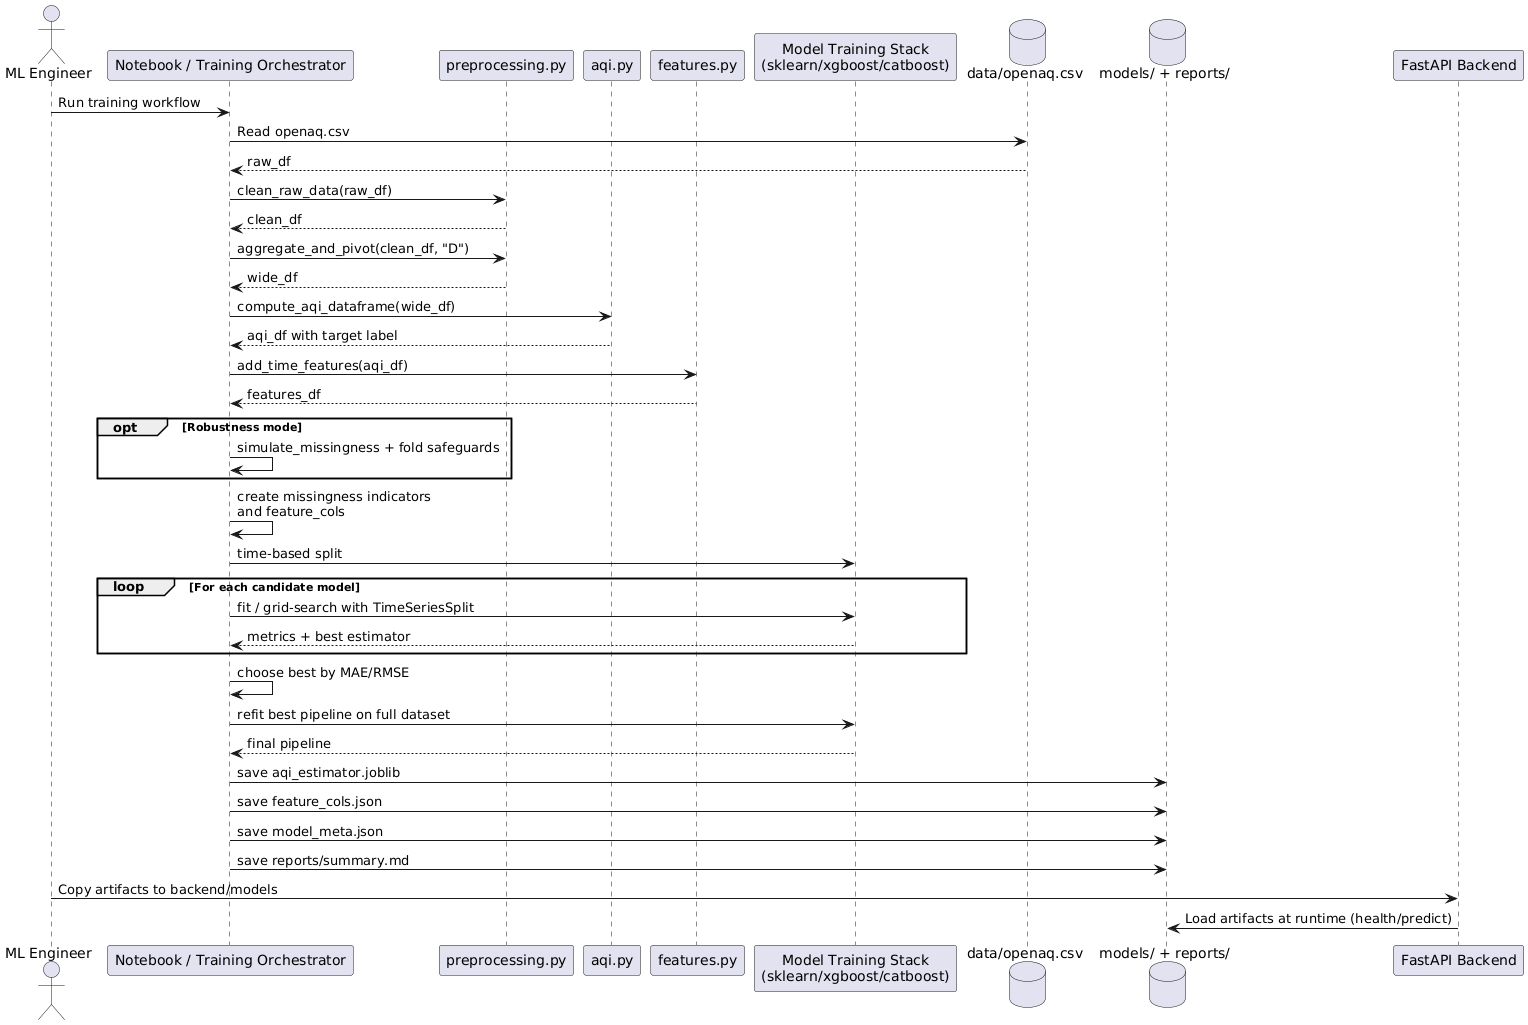

The diagram above was rendered by PlantUML. Its source (embedded in the PNG):
@startuml
actor "ML Engineer" as DS
participant "Notebook / Training Orchestrator" as NB
participant "preprocessing.py" as PRE
participant "aqi.py" as AQI
participant "features.py" as FEAT
participant "Model Training Stack\n(sklearn/xgboost/catboost)" as TRAIN
database "data/openaq.csv" as RAW
database "models/ + reports/" as OUT
participant "FastAPI Backend" as BE

DS -> NB: Run training workflow
NB -> RAW: Read openaq.csv
RAW --> NB: raw_df

NB -> PRE: clean_raw_data(raw_df)
PRE --> NB: clean_df

NB -> PRE: aggregate_and_pivot(clean_df, "D")
PRE --> NB: wide_df

NB -> AQI: compute_aqi_dataframe(wide_df)
AQI --> NB: aqi_df with target label

NB -> FEAT: add_time_features(aqi_df)
FEAT --> NB: features_df

opt Robustness mode
  NB -> NB: simulate_missingness + fold safeguards
end
NB -> NB: create missingness indicators\nand feature_cols

NB -> TRAIN: time-based split
loop For each candidate model
  NB -> TRAIN: fit / grid-search with TimeSeriesSplit
  TRAIN --> NB: metrics + best estimator
end

NB -> NB: choose best by MAE/RMSE
NB -> TRAIN: refit best pipeline on full dataset
TRAIN --> NB: final pipeline

NB -> OUT: save aqi_estimator.joblib
NB -> OUT: save feature_cols.json
NB -> OUT: save model_meta.json
NB -> OUT: save reports/summary.md

DS -> BE: Copy artifacts to backend/models
BE -> OUT: Load artifacts at runtime (health/predict)
@enduml